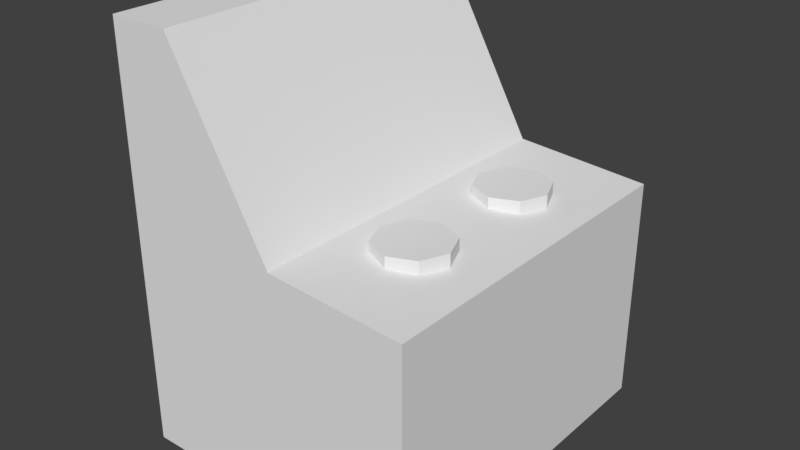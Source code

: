 # Source: entrance_plate.blend  (saved by Blender 2.79.0; exported with 4.5.12 LTS)
import bpy
from mathutils import Matrix  # noqa: F401  (used for matrix-valued properties, if any)

bpy.ops.wm.read_factory_settings(use_empty=True)
scene = bpy.context.scene
scene.name = 'Scene'

# ---- collections
col_collection_1 = bpy.data.collections.new('Collection 1'); scene.collection.children.link(col_collection_1)

# ---- world
world_world = bpy.data.worlds.new('World'); scene.world = world_world
world_world.color = (0.05088, 0.05088, 0.05088)
world_world.use_sun_shadow = False
world_world.sun_shadow_jitter_overblur = 0.0
world_world.cycles.sampling_method = 'MANUAL'

# ---- meshes
me_cube = bpy.data.meshes.new('Cube')
me_cube.from_pydata([(-0.3635, 0.3529, 0.03455), (-0.3635, -0.3507, 0.03455), (-0.9572, -0.3507, 0.03455), (-0.9572, 0.3529, 0.03455), (-0.3635, 0.3529, 0.4942), (-0.3635, -0.3507, 0.4942), (-0.9572, -0.3507, 0.8654), (-0.9572, 0.3529, 0.8654), (-0.3635, 0.3529, 0.4012), (-0.3635, -0.3507, 0.4012), (-0.9572, -0.3507, 0.4012), (-0.9572, 0.3529, 0.4012), (-0.5614, 0.3529, 0.03455), (-0.7593, 0.3529, 0.03455), (-0.5614, -0.3507, 0.03455), (-0.7593, -0.3507, 0.03455), (-0.6356, 0.3529, 0.5126), (-0.8346, 0.3529, 0.8654), (-0.6356, -0.3507, 0.5126), (-0.8346, -0.3507, 0.8654), (-0.5614, 0.3529, 0.4012), (-0.7593, 0.3529, 0.4012), (-0.5614, -0.3507, 0.4012), (-0.7593, -0.3507, 0.4012), (-0.3635, -0.2282, 0.03455), (-0.9572, -0.2282, 0.03455), (-0.3635, -0.2282, 0.4942), (-0.9572, -0.2282, 0.8654), (-0.9572, -0.2282, 0.4012), (-0.3635, -0.2282, 0.4012), (-0.6356, -0.2282, 0.5126), (-0.8346, -0.2282, 0.8654), (-0.5614, -0.2282, 0.03455), (-0.7593, -0.2282, 0.03455), (-0.9572, 0.2414, 0.03455), (-0.9572, 0.2414, 0.8654), (-0.9572, 0.2414, 0.4012), (-0.5614, 0.2414, 0.03455), (-0.7593, 0.2414, 0.03455), (-0.3635, 0.2414, 0.03455), (-0.3635, 0.2414, 0.4942), (-0.3635, 0.2414, 0.4012), (-0.6356, 0.2414, 0.5126), (-0.8346, 0.2414, 0.8654), (-0.7115, 0.3529, 0.03455), (-0.7115, -0.3507, 0.03455), (-0.7866, 0.3529, 0.7802), (-0.7866, -0.3507, 0.7802), (-0.7115, 0.3529, 0.4012), (-0.7115, -0.3507, 0.4012), (-0.7115, -0.2282, 0.03455), (-0.7987, -0.2758, 0.8016), (-0.7987, 0.2891, 0.8016), (-0.7115, 0.2414, 0.03455), (-0.6554, -0.2758, 0.5477), (-0.6554, 0.2891, 0.5477), (-0.5931, 0.3529, 0.03455), (-0.5931, -0.3507, 0.03455), (-0.6675, 0.3529, 0.5691), (-0.6675, -0.3507, 0.5691), (-0.5931, 0.3529, 0.4012), (-0.5931, -0.3507, 0.4012), (-0.5931, -0.2282, 0.03455), (-0.5931, 0.2414, 0.03455), (-0.3635, 0.3529, 0.2969), (-0.3635, -0.3507, 0.2969), (-0.9572, -0.3507, 0.2969), (-0.9572, 0.3529, 0.2969), (-0.5614, -0.3507, 0.2969), (-0.7593, -0.3507, 0.2969), (-0.5614, 0.3529, 0.2969), (-0.7593, 0.3529, 0.2969), (-0.3635, -0.2282, 0.2969), (-0.9572, -0.2282, 0.2969), (-0.3635, 0.2414, 0.2969), (-0.9572, 0.2414, 0.2969), (-0.7115, 0.3529, 0.2969), (-0.7115, -0.3507, 0.2969), (-0.5931, -0.3507, 0.2969), (-0.5931, 0.3529, 0.2969), (-0.5614, -0.3507, 0.1295), (-0.7593, -0.3507, 0.1295), (-0.3635, -0.2282, 0.1295), (-0.9572, -0.2282, 0.1295), (-0.3635, 0.2414, 0.1295), (-0.9572, 0.2414, 0.1295), (-0.7115, -0.3507, 0.1295), (-0.5931, -0.3507, 0.1295), (-0.3635, 0.3529, 0.1295), (-0.3635, -0.3507, 0.1295), (-0.9572, -0.3507, 0.1295), (-0.9572, 0.3529, 0.1295), (-0.5614, 0.3529, 0.1295), (-0.7593, 0.3529, 0.1295), (-0.7115, 0.3529, 0.1295), (-0.5931, 0.3529, 0.1295), (-0.5147, 0.2162, 0.4921), (-0.5147, 0.2162, 0.5264), (-0.4621, 0.1944, 0.4921), (-0.4621, 0.1944, 0.5264), (-0.4404, 0.1418, 0.4921), (-0.4404, 0.1418, 0.5264), (-0.4621, 0.08918, 0.4921), (-0.4621, 0.08918, 0.5264), (-0.5147, 0.06739, 0.4921), (-0.5147, 0.06739, 0.5264), (-0.5674, 0.08918, 0.4921), (-0.5674, 0.08918, 0.5264), (-0.5891, 0.1418, 0.4921), (-0.5891, 0.1418, 0.5264), (-0.5674, 0.1944, 0.4921), (-0.5674, 0.1944, 0.5264), (-0.5147, -0.06302, 0.4921), (-0.5147, -0.06302, 0.5264), (-0.4621, -0.08481, 0.4921), (-0.4621, -0.08481, 0.5264), (-0.4404, -0.1374, 0.4921), (-0.4404, -0.1374, 0.5264), (-0.4621, -0.19, 0.4921), (-0.4621, -0.19, 0.5264), (-0.5147, -0.2118, 0.4921), (-0.5147, -0.2118, 0.5264), (-0.5674, -0.19, 0.4921), (-0.5674, -0.19, 0.5264), (-0.5891, -0.1374, 0.4921), (-0.5891, -0.1374, 0.5264), (-0.5674, -0.08481, 0.4921), (-0.5674, -0.08481, 0.5264)], [], [(33, 15, 2, 25), (31, 27, 6, 19), (29, 26, 5, 9), (23, 19, 6, 10), (36, 35, 7, 11), (93, 13, 3, 91), (17, 21, 11, 7), (75, 36, 11, 67), (69, 23, 10, 66), (72, 29, 9, 65), (65, 9, 22, 68), (77, 49, 23, 69), (4, 8, 20, 16), (46, 48, 21, 17), (88, 0, 12, 92), (94, 44, 13, 93), (9, 5, 18, 22), (49, 47, 19, 23), (26, 30, 18, 5), (51, 31, 19, 47), (24, 1, 14, 32), (50, 45, 15, 33), (53, 50, 33, 38), (39, 24, 32, 37), (52, 43, 31, 51), (40, 42, 30, 26), (74, 41, 29, 72), (66, 10, 28, 73), (10, 6, 27, 28), (41, 40, 26, 29), (43, 35, 27, 31), (38, 33, 25, 34), (13, 38, 34, 3), (17, 7, 35, 43), (8, 4, 40, 41), (64, 8, 41, 74), (4, 16, 42, 40), (46, 17, 43, 52), (0, 39, 37, 12), (44, 53, 38, 13), (73, 28, 36, 75), (28, 27, 35, 36), (56, 63, 53, 44), (58, 46, 52, 55), (55, 52, 51, 54), (63, 62, 50, 53), (62, 57, 45, 50), (54, 51, 47, 59), (61, 59, 47, 49), (95, 56, 44, 94), (58, 60, 48, 46), (78, 61, 49, 77), (68, 22, 61, 78), (16, 20, 60, 58), (92, 12, 56, 95), (22, 18, 59, 61), (30, 54, 59, 18), (32, 14, 57, 62), (37, 32, 62, 63), (42, 55, 54, 30), (16, 58, 55, 42), (12, 37, 63, 56), (20, 70, 79, 60), (80, 68, 78, 87), (87, 78, 77, 86), (60, 79, 76, 48), (83, 73, 75, 85), (88, 64, 74, 84), (90, 66, 73, 83), (84, 74, 72, 82), (48, 76, 71, 21), (8, 64, 70, 20), (86, 77, 69, 81), (89, 65, 68, 80), (82, 72, 65, 89), (81, 69, 66, 90), (85, 75, 67, 91), (21, 71, 67, 11), (34, 85, 91, 3), (15, 81, 90, 2), (24, 82, 89, 1), (1, 89, 80, 14), (45, 86, 81, 15), (39, 84, 82, 24), (2, 90, 83, 25), (0, 88, 84, 39), (25, 83, 85, 34), (57, 87, 86, 45), (14, 80, 87, 57), (70, 92, 95, 79), (79, 95, 94, 76), (76, 94, 93, 71), (64, 88, 92, 70), (71, 93, 91, 67), (96, 97, 99, 98), (98, 99, 101, 100), (100, 101, 103, 102), (102, 103, 105, 104), (104, 105, 107, 106), (106, 107, 109, 108), (99, 97, 111, 109, 107, 105, 103, 101), (108, 109, 111, 110), (110, 111, 97, 96), (96, 98, 100, 102, 104, 106, 108, 110), (112, 113, 115, 114), (114, 115, 117, 116), (116, 117, 119, 118), (118, 119, 121, 120), (120, 121, 123, 122), (122, 123, 125, 124), (115, 113, 127, 125, 123, 121, 119, 117), (124, 125, 127, 126), (126, 127, 113, 112), (112, 114, 116, 118, 120, 122, 124, 126)])
_uv = me_cube.uv_layers.new(name='UVMap')
_uv.uv.foreach_set('vector', [0.28, 0.4508, 0.28, 0.4534, 0.2764, 0.4534, 0.2764, 0.4508, 0.2984, 0.4239, 0.2962, 0.4239, 0.2962, 0.4214, 0.2984, 0.4214, 0.5169, 0.7804, 0.519, 0.7804, 0.519, 0.7836, 0.5169, 0.7836, 0.2728, 0.4484, 0.2741, 0.4387, 0.2764, 0.4387, 0.2764, 0.4484, 0.2676, 0.429, 0.2676, 0.4387, 0.2655, 0.4387, 0.2655, 0.429, 0.5021, 0.7627, 0.5021, 0.7652, 0.4976, 0.7652, 0.4976, 0.7627, 0.2806, 0.4214, 0.282, 0.4311, 0.2784, 0.4311, 0.2784, 0.4214, 0.4841, 0.7503, 0.4841, 0.7531, 0.4815, 0.7531, 0.4815, 0.7503, 0.4906, 0.7801, 0.4906, 0.7774, 0.4951, 0.7774, 0.4951, 0.7801, 0.5146, 0.7804, 0.5169, 0.7804, 0.5169, 0.7836, 0.5146, 0.7836, 0.4815, 0.7801, 0.4815, 0.7774, 0.486, 0.7774, 0.486, 0.7801, 0.4895, 0.7801, 0.4895, 0.7774, 0.4906, 0.7774, 0.4906, 0.7801, 0.2892, 0.4291, 0.2892, 0.4311, 0.2856, 0.4311, 0.2842, 0.4287, 0.2815, 0.4232, 0.2828, 0.4311, 0.282, 0.4311, 0.2806, 0.4214, 0.5112, 0.7627, 0.5112, 0.7652, 0.5067, 0.7652, 0.5067, 0.7627, 0.5032, 0.7627, 0.5032, 0.7652, 0.5021, 0.7652, 0.5021, 0.7627, 0.2655, 0.4484, 0.2655, 0.4465, 0.2705, 0.4461, 0.2691, 0.4484, 0.2719, 0.4484, 0.2732, 0.4405, 0.2741, 0.4387, 0.2728, 0.4484, 0.519, 0.7804, 0.5252, 0.7804, 0.5252, 0.7836, 0.519, 0.7836, 0.5184, 0.7599, 0.52, 0.7587, 0.52, 0.7619, 0.5178, 0.7619, 0.2872, 0.4508, 0.2872, 0.4534, 0.2836, 0.4534, 0.2836, 0.4508, 0.2808, 0.4508, 0.2808, 0.4534, 0.28, 0.4534, 0.28, 0.4508, 0.2808, 0.441, 0.2808, 0.4508, 0.28, 0.4508, 0.28, 0.441, 0.2872, 0.441, 0.2872, 0.4508, 0.2836, 0.4508, 0.2836, 0.441, 0.2949, 0.4227, 0.2962, 0.4237, 0.2962, 0.4335, 0.2949, 0.4345, 0.2954, 0.441, 0.3004, 0.441, 0.3004, 0.4508, 0.2954, 0.4508, 0.5146, 0.7681, 0.5169, 0.7681, 0.5169, 0.7804, 0.5146, 0.7804, 0.4976, 0.7503, 0.4976, 0.7531, 0.4948, 0.7531, 0.4948, 0.7503, 0.2784, 0.429, 0.2784, 0.4387, 0.2761, 0.4387, 0.2761, 0.429, 0.2938, 0.441, 0.2954, 0.441, 0.2954, 0.4508, 0.2938, 0.4508, 0.2984, 0.4337, 0.2962, 0.4337, 0.2962, 0.4239, 0.2984, 0.4239, 0.28, 0.441, 0.28, 0.4508, 0.2764, 0.4508, 0.2764, 0.441, 0.28, 0.4387, 0.28, 0.441, 0.2764, 0.441, 0.2764, 0.4387, 0.2984, 0.4361, 0.2962, 0.4361, 0.2962, 0.4337, 0.2984, 0.4337, 0.5169, 0.7652, 0.519, 0.7652, 0.519, 0.7681, 0.5169, 0.7681, 0.5146, 0.7652, 0.5169, 0.7652, 0.5169, 0.7681, 0.5146, 0.7681, 0.519, 0.7652, 0.5252, 0.7652, 0.5252, 0.7681, 0.519, 0.7681, 0.5178, 0.7435, 0.52, 0.7435, 0.52, 0.7464, 0.5184, 0.7451, 0.2872, 0.4387, 0.2872, 0.441, 0.2836, 0.441, 0.2836, 0.4387, 0.2808, 0.4387, 0.2808, 0.441, 0.28, 0.441, 0.28, 0.4387, 0.4948, 0.7503, 0.4948, 0.7531, 0.4841, 0.7531, 0.4841, 0.7503, 0.2761, 0.429, 0.2761, 0.4387, 0.2676, 0.4387, 0.2676, 0.429, 0.283, 0.4387, 0.283, 0.441, 0.2808, 0.441, 0.2808, 0.4387, 0.2903, 0.4214, 0.2945, 0.4214, 0.2949, 0.4227, 0.2899, 0.4227, 0.9394, 0.9488, 0.9513, 0.9488, 0.9513, 0.9767, 0.9394, 0.9767, 0.283, 0.441, 0.283, 0.4508, 0.2808, 0.4508, 0.2808, 0.441, 0.283, 0.4508, 0.283, 0.4534, 0.2808, 0.4534, 0.2808, 0.4508, 0.2899, 0.4345, 0.2949, 0.4345, 0.2945, 0.4361, 0.2903, 0.4361, 0.2697, 0.4484, 0.2711, 0.4449, 0.2732, 0.4405, 0.2719, 0.4484, 0.5059, 0.7627, 0.5059, 0.7652, 0.5032, 0.7652, 0.5032, 0.7627, 0.2836, 0.4276, 0.285, 0.4311, 0.2828, 0.4311, 0.2815, 0.4232, 0.4868, 0.7801, 0.4868, 0.7774, 0.4895, 0.7774, 0.4895, 0.7801, 0.486, 0.7801, 0.486, 0.7774, 0.4868, 0.7774, 0.4868, 0.7801, 0.2842, 0.4287, 0.2856, 0.4311, 0.285, 0.4311, 0.2836, 0.4276, 0.5067, 0.7627, 0.5067, 0.7652, 0.5059, 0.7652, 0.5059, 0.7627, 0.2691, 0.4484, 0.2705, 0.4461, 0.2711, 0.4449, 0.2697, 0.4484, 0.5112, 0.7587, 0.5121, 0.7599, 0.5126, 0.7619, 0.5112, 0.7619, 0.2836, 0.4508, 0.2836, 0.4534, 0.283, 0.4534, 0.283, 0.4508, 0.2836, 0.441, 0.2836, 0.4508, 0.283, 0.4508, 0.283, 0.441, 0.2892, 0.4237, 0.2899, 0.4227, 0.2899, 0.4345, 0.2892, 0.4335, 0.5112, 0.7435, 0.5126, 0.7435, 0.5121, 0.7451, 0.5112, 0.7464, 0.2836, 0.4387, 0.2836, 0.441, 0.283, 0.441, 0.283, 0.4387, 0.5067, 0.7556, 0.5067, 0.7583, 0.5059, 0.7583, 0.5059, 0.7556, 0.2691, 0.4541, 0.2691, 0.4506, 0.2697, 0.4506, 0.2697, 0.4541, 0.2697, 0.4541, 0.2697, 0.4506, 0.2719, 0.4506, 0.2719, 0.4541, 0.5059, 0.7556, 0.5059, 0.7583, 0.5032, 0.7583, 0.5032, 0.7556, 0.2761, 0.4234, 0.2761, 0.4269, 0.2676, 0.4269, 0.2676, 0.4234, 0.5108, 0.7652, 0.5146, 0.7652, 0.5146, 0.7681, 0.5108, 0.7681, 0.2784, 0.4234, 0.2784, 0.4269, 0.2761, 0.4269, 0.2761, 0.4234, 0.2889, 0.441, 0.2919, 0.441, 0.2919, 0.4508, 0.2889, 0.4508, 0.5032, 0.7556, 0.5032, 0.7583, 0.5021, 0.7583, 0.5021, 0.7556, 0.5112, 0.7556, 0.5112, 0.7583, 0.5067, 0.7583, 0.5067, 0.7556, 0.2719, 0.4541, 0.2719, 0.4506, 0.2728, 0.4506, 0.2728, 0.4541, 0.2655, 0.4541, 0.2655, 0.4506, 0.2691, 0.4506, 0.2691, 0.4541, 0.5108, 0.7804, 0.5146, 0.7804, 0.5146, 0.7836, 0.5108, 0.7836, 0.2728, 0.4541, 0.2728, 0.4506, 0.2764, 0.4506, 0.2764, 0.4541, 0.2676, 0.4234, 0.2676, 0.4269, 0.2655, 0.4269, 0.2655, 0.4234, 0.5021, 0.7556, 0.5021, 0.7583, 0.4976, 0.7583, 0.4976, 0.7556, 0.4841, 0.7435, 0.4841, 0.746, 0.4815, 0.746, 0.4815, 0.7435, 0.4906, 0.7869, 0.4906, 0.7845, 0.4951, 0.7845, 0.4951, 0.7869, 0.5087, 0.7804, 0.5108, 0.7804, 0.5108, 0.7836, 0.5087, 0.7836, 0.4815, 0.7869, 0.4815, 0.7845, 0.486, 0.7845, 0.486, 0.7869, 0.4895, 0.7869, 0.4895, 0.7845, 0.4906, 0.7845, 0.4906, 0.7869, 0.5087, 0.7681, 0.5108, 0.7681, 0.5108, 0.7804, 0.5087, 0.7804, 0.4976, 0.7435, 0.4976, 0.746, 0.4948, 0.746, 0.4948, 0.7435, 0.5087, 0.7652, 0.5108, 0.7652, 0.5108, 0.7681, 0.5087, 0.7681, 0.4948, 0.7435, 0.4948, 0.746, 0.4841, 0.746, 0.4841, 0.7435, 0.4868, 0.7869, 0.4868, 0.7845, 0.4895, 0.7845, 0.4895, 0.7869, 0.486, 0.7869, 0.486, 0.7845, 0.4868, 0.7845, 0.4868, 0.7869, 0.2856, 0.4332, 0.2856, 0.4367, 0.285, 0.4367, 0.285, 0.4332, 0.285, 0.4332, 0.285, 0.4367, 0.2828, 0.4367, 0.2828, 0.4332, 0.2828, 0.4332, 0.2828, 0.4367, 0.282, 0.4367, 0.282, 0.4332, 0.2892, 0.4332, 0.2892, 0.4367, 0.2856, 0.4367, 0.2856, 0.4332, 0.282, 0.4332, 0.282, 0.4367, 0.2784, 0.4367, 0.2784, 0.4332, 0.3106, 0.6317, 0.3161, 0.6317, 0.3161, 0.6413, 0.3106, 0.6413, 0.2881, 0.6413, 0.2827, 0.6413, 0.2834, 0.6317, 0.2887, 0.6317, 0.2887, 0.6317, 0.2834, 0.6317, 0.2827, 0.6221, 0.2881, 0.6221, 0.2942, 0.6221, 0.2997, 0.6221, 0.2997, 0.6317, 0.2942, 0.6317, 0.2942, 0.6317, 0.2997, 0.6317, 0.2997, 0.6413, 0.2942, 0.6413, 0.3106, 0.6413, 0.3052, 0.6413, 0.3052, 0.6317, 0.3106, 0.6317, 0.2742, 0.6433, 0.2651, 0.6433, 0.2586, 0.636, 0.2587, 0.6256, 0.2651, 0.6182, 0.2742, 0.6182, 0.2806, 0.6256, 0.2806, 0.636, 0.3106, 0.6317, 0.3052, 0.6317, 0.3052, 0.6221, 0.3106, 0.6221, 0.3106, 0.6221, 0.3161, 0.6221, 0.3161, 0.6317, 0.3106, 0.6317, 0.2367, 0.6256, 0.2431, 0.6182, 0.2522, 0.6182, 0.2586, 0.6256, 0.2586, 0.636, 0.2522, 0.6433, 0.2431, 0.6433, 0.2367, 0.636, 0.2944, 0.9006, 0.2905, 0.9006, 0.2905, 0.8938, 0.2944, 0.8938, 0.278, 0.9075, 0.2742, 0.9075, 0.2746, 0.9006, 0.2784, 0.9006, 0.2784, 0.9006, 0.2746, 0.9006, 0.2742, 0.8938, 0.278, 0.8938, 0.2866, 0.9075, 0.2827, 0.9075, 0.2827, 0.9006, 0.2866, 0.9006, 0.2866, 0.9006, 0.2827, 0.9006, 0.2827, 0.8938, 0.2866, 0.8938, 0.3022, 0.8938, 0.3061, 0.8938, 0.3061, 0.9006, 0.3022, 0.9006, 0.2499, 0.9099, 0.2435, 0.9099, 0.2389, 0.9046, 0.2389, 0.8972, 0.2435, 0.892, 0.2499, 0.892, 0.2545, 0.8972, 0.2545, 0.9046, 0.3022, 0.9006, 0.3061, 0.9006, 0.3061, 0.9075, 0.3022, 0.9075, 0.2944, 0.9075, 0.2905, 0.9075, 0.2905, 0.9006, 0.2944, 0.9006, 0.2671, 0.892, 0.2717, 0.8972, 0.2717, 0.9046, 0.2671, 0.9099, 0.2606, 0.9099, 0.2561, 0.9046, 0.2561, 0.8972, 0.2606, 0.892])
me_cube.use_remesh_preserve_volume = False
me_cube.use_remesh_preserve_attributes = False
me_cube.use_mirror_vertex_groups = False
me_cube.update()

# ---- objects
ob_cube = bpy.data.objects.new('Cube', me_cube)

# ---- transforms, parenting, visibility, modifiers, constraints
ob_cube.location = (0.0, 0.0, 0.0)
ob_cube.lock_rotations_4d = False
ob_cube.empty_display_type = 'ARROWS'
ob_cube.lineart.crease_threshold = 0.0

# ---- collection membership
col_collection_1.objects.link(ob_cube)

# ---- scene / render settings (as saved in the file)
scene.frame_start = 1; scene.frame_end = 250; scene.frame_set(1)
scene.render.engine = 'BLENDER_EEVEE_NEXT'
scene.render.resolution_percentage = 50
scene.render.dither_intensity = 0.0
scene.cycles.use_denoising = False
scene.cycles.samples = 128
scene.cycles.sampling_pattern = 'TABULATED_SOBOL'
scene.cycles.use_adaptive_sampling = False
scene.cycles.use_light_tree = False
scene.cycles.blur_glossy = 0.0
scene.cycles.sample_clamp_indirect = 0.0
scene.view_settings.view_transform = 'Standard'
bpy.context.view_layer.update()

# ---- added for rendering (the .blend has no active camera and no usable light): camera, sun
cam_auto = bpy.data.cameras.new('AutoCamera')
cam_auto.lens = 50.0
cam_auto.sensor_width = 36.0
cam_auto.clip_end = 1000.0
ob_auto_camera = bpy.data.objects.new('AutoCamera', cam_auto)
scene.collection.objects.link(ob_auto_camera)
ob_auto_camera.location = (0.487018, -1.37572, 1.36786)
ob_auto_camera.rotation_euler = (1.09748, -7.21219e-08, 0.694738)
scene.camera = ob_auto_camera
light_auto_sun = bpy.data.lights.new('AutoSun', 'SUN')
light_auto_sun.energy = 3.0
light_auto_sun.angle = 0.0523599
ob_auto_sun = bpy.data.objects.new('AutoSun', light_auto_sun)
scene.collection.objects.link(ob_auto_sun)
ob_auto_sun.rotation_euler = (0.872665, 0.174533, 0.523599)
bpy.context.view_layer.update()
